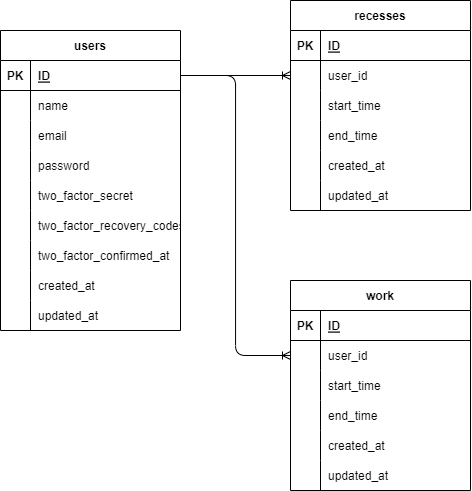

The diagram above was exported from draw.io. Its source (the exported page's mxGraphModel, read from the mxfile embedded in the PNG):
<mxGraphModel dx="807" dy="799" grid="1" gridSize="15" guides="1" tooltips="1" connect="1" arrows="1" fold="1" page="1" pageScale="1" pageWidth="1169" pageHeight="827" background="#ffffff" math="0" shadow="0">
  <root>
    <mxCell id="0" />
    <mxCell id="1" parent="0" />
    <mxCell id="2" value="users" style="shape=table;startSize=30;container=1;collapsible=1;childLayout=tableLayout;fixedRows=1;rowLines=0;fontStyle=1;align=center;resizeLast=1;strokeColor=#000000;" parent="1" vertex="1">
      <mxGeometry x="195" y="180" width="180" height="300" as="geometry" />
    </mxCell>
    <mxCell id="3" value="" style="shape=tableRow;horizontal=0;startSize=0;swimlaneHead=0;swimlaneBody=0;fillColor=none;collapsible=0;dropTarget=0;points=[[0,0.5],[1,0.5]];portConstraint=eastwest;top=0;left=0;right=0;bottom=1;strokeColor=#000000;fontColor=#000000;" parent="2" vertex="1">
      <mxGeometry y="30" width="180" height="30" as="geometry" />
    </mxCell>
    <mxCell id="4" value="PK" style="shape=partialRectangle;connectable=0;fillColor=none;top=0;left=0;bottom=0;right=0;fontStyle=1;overflow=hidden;strokeColor=#000000;fontColor=#000000;" parent="3" vertex="1">
      <mxGeometry width="30" height="30" as="geometry">
        <mxRectangle width="30" height="30" as="alternateBounds" />
      </mxGeometry>
    </mxCell>
    <mxCell id="5" value="ID" style="shape=partialRectangle;connectable=0;fillColor=none;top=0;left=0;bottom=0;right=0;align=left;spacingLeft=6;fontStyle=5;overflow=hidden;strokeColor=#000000;fontColor=#000000;" parent="3" vertex="1">
      <mxGeometry x="30" width="150" height="30" as="geometry">
        <mxRectangle width="150" height="30" as="alternateBounds" />
      </mxGeometry>
    </mxCell>
    <mxCell id="6" value="" style="shape=tableRow;horizontal=0;startSize=0;swimlaneHead=0;swimlaneBody=0;fillColor=none;collapsible=0;dropTarget=0;points=[[0,0.5],[1,0.5]];portConstraint=eastwest;top=0;left=0;right=0;bottom=0;strokeColor=#000000;fontColor=#000000;" parent="2" vertex="1">
      <mxGeometry y="60" width="180" height="30" as="geometry" />
    </mxCell>
    <mxCell id="7" value="" style="shape=partialRectangle;connectable=0;fillColor=none;top=0;left=0;bottom=0;right=0;editable=1;overflow=hidden;strokeColor=#000000;fontColor=#000000;" parent="6" vertex="1">
      <mxGeometry width="30" height="30" as="geometry">
        <mxRectangle width="30" height="30" as="alternateBounds" />
      </mxGeometry>
    </mxCell>
    <mxCell id="8" value="name " style="shape=partialRectangle;connectable=0;fillColor=none;top=0;left=0;bottom=0;right=0;align=left;spacingLeft=6;overflow=hidden;strokeColor=#000000;fontColor=#000000;" parent="6" vertex="1">
      <mxGeometry x="30" width="150" height="30" as="geometry">
        <mxRectangle width="150" height="30" as="alternateBounds" />
      </mxGeometry>
    </mxCell>
    <mxCell id="9" value="" style="shape=tableRow;horizontal=0;startSize=0;swimlaneHead=0;swimlaneBody=0;fillColor=none;collapsible=0;dropTarget=0;points=[[0,0.5],[1,0.5]];portConstraint=eastwest;top=0;left=0;right=0;bottom=0;strokeColor=#000000;fontColor=#000000;" parent="2" vertex="1">
      <mxGeometry y="90" width="180" height="30" as="geometry" />
    </mxCell>
    <mxCell id="10" value="" style="shape=partialRectangle;connectable=0;fillColor=none;top=0;left=0;bottom=0;right=0;editable=1;overflow=hidden;strokeColor=#000000;fontColor=#000000;" parent="9" vertex="1">
      <mxGeometry width="30" height="30" as="geometry">
        <mxRectangle width="30" height="30" as="alternateBounds" />
      </mxGeometry>
    </mxCell>
    <mxCell id="11" value="email" style="shape=partialRectangle;connectable=0;fillColor=none;top=0;left=0;bottom=0;right=0;align=left;spacingLeft=6;overflow=hidden;strokeColor=#000000;fontColor=#000000;" parent="9" vertex="1">
      <mxGeometry x="30" width="150" height="30" as="geometry">
        <mxRectangle width="150" height="30" as="alternateBounds" />
      </mxGeometry>
    </mxCell>
    <mxCell id="12" value="" style="shape=tableRow;horizontal=0;startSize=0;swimlaneHead=0;swimlaneBody=0;fillColor=none;collapsible=0;dropTarget=0;points=[[0,0.5],[1,0.5]];portConstraint=eastwest;top=0;left=0;right=0;bottom=0;strokeColor=#000000;fontColor=#000000;" parent="2" vertex="1">
      <mxGeometry y="120" width="180" height="30" as="geometry" />
    </mxCell>
    <mxCell id="13" value="" style="shape=partialRectangle;connectable=0;fillColor=none;top=0;left=0;bottom=0;right=0;editable=1;overflow=hidden;strokeColor=#000000;fontColor=#000000;" parent="12" vertex="1">
      <mxGeometry width="30" height="30" as="geometry">
        <mxRectangle width="30" height="30" as="alternateBounds" />
      </mxGeometry>
    </mxCell>
    <mxCell id="14" value="password" style="shape=partialRectangle;connectable=0;fillColor=none;top=0;left=0;bottom=0;right=0;align=left;spacingLeft=6;overflow=hidden;strokeColor=#000000;fontColor=#000000;" parent="12" vertex="1">
      <mxGeometry x="30" width="150" height="30" as="geometry">
        <mxRectangle width="150" height="30" as="alternateBounds" />
      </mxGeometry>
    </mxCell>
    <mxCell id="41" value="" style="shape=tableRow;horizontal=0;startSize=0;swimlaneHead=0;swimlaneBody=0;fillColor=none;collapsible=0;dropTarget=0;points=[[0,0.5],[1,0.5]];portConstraint=eastwest;top=0;left=0;right=0;bottom=0;strokeColor=#000000;fontColor=#000000;" parent="2" vertex="1">
      <mxGeometry y="150" width="180" height="30" as="geometry" />
    </mxCell>
    <mxCell id="42" value="" style="shape=partialRectangle;connectable=0;fillColor=none;top=0;left=0;bottom=0;right=0;editable=1;overflow=hidden;strokeColor=#000000;fontColor=#000000;" parent="41" vertex="1">
      <mxGeometry width="30" height="30" as="geometry">
        <mxRectangle width="30" height="30" as="alternateBounds" />
      </mxGeometry>
    </mxCell>
    <mxCell id="43" value="two_factor_secret" style="shape=partialRectangle;connectable=0;fillColor=none;top=0;left=0;bottom=0;right=0;align=left;spacingLeft=6;overflow=hidden;strokeColor=#000000;fontColor=#000000;" parent="41" vertex="1">
      <mxGeometry x="30" width="150" height="30" as="geometry">
        <mxRectangle width="150" height="30" as="alternateBounds" />
      </mxGeometry>
    </mxCell>
    <mxCell id="44" value="" style="shape=tableRow;horizontal=0;startSize=0;swimlaneHead=0;swimlaneBody=0;fillColor=none;collapsible=0;dropTarget=0;points=[[0,0.5],[1,0.5]];portConstraint=eastwest;top=0;left=0;right=0;bottom=0;strokeColor=#000000;fontColor=#000000;" parent="2" vertex="1">
      <mxGeometry y="180" width="180" height="30" as="geometry" />
    </mxCell>
    <mxCell id="45" value="" style="shape=partialRectangle;connectable=0;fillColor=none;top=0;left=0;bottom=0;right=0;editable=1;overflow=hidden;strokeColor=#000000;fontColor=#000000;" parent="44" vertex="1">
      <mxGeometry width="30" height="30" as="geometry">
        <mxRectangle width="30" height="30" as="alternateBounds" />
      </mxGeometry>
    </mxCell>
    <mxCell id="46" value="two_factor_recovery_codes" style="shape=partialRectangle;connectable=0;fillColor=none;top=0;left=0;bottom=0;right=0;align=left;spacingLeft=6;overflow=hidden;strokeColor=#000000;fontColor=#000000;" parent="44" vertex="1">
      <mxGeometry x="30" width="150" height="30" as="geometry">
        <mxRectangle width="150" height="30" as="alternateBounds" />
      </mxGeometry>
    </mxCell>
    <mxCell id="47" value="" style="shape=tableRow;horizontal=0;startSize=0;swimlaneHead=0;swimlaneBody=0;fillColor=none;collapsible=0;dropTarget=0;points=[[0,0.5],[1,0.5]];portConstraint=eastwest;top=0;left=0;right=0;bottom=0;strokeColor=#000000;fontColor=#000000;" parent="2" vertex="1">
      <mxGeometry y="210" width="180" height="30" as="geometry" />
    </mxCell>
    <mxCell id="48" value="" style="shape=partialRectangle;connectable=0;fillColor=none;top=0;left=0;bottom=0;right=0;editable=1;overflow=hidden;strokeColor=#000000;fontColor=#000000;" parent="47" vertex="1">
      <mxGeometry width="30" height="30" as="geometry">
        <mxRectangle width="30" height="30" as="alternateBounds" />
      </mxGeometry>
    </mxCell>
    <mxCell id="49" value="two_factor_confirmed_at" style="shape=partialRectangle;connectable=0;fillColor=none;top=0;left=0;bottom=0;right=0;align=left;spacingLeft=6;overflow=hidden;strokeColor=#000000;fontColor=#000000;" parent="47" vertex="1">
      <mxGeometry x="30" width="150" height="30" as="geometry">
        <mxRectangle width="150" height="30" as="alternateBounds" />
      </mxGeometry>
    </mxCell>
    <mxCell id="50" value="" style="shape=tableRow;horizontal=0;startSize=0;swimlaneHead=0;swimlaneBody=0;fillColor=none;collapsible=0;dropTarget=0;points=[[0,0.5],[1,0.5]];portConstraint=eastwest;top=0;left=0;right=0;bottom=0;strokeColor=#000000;fontColor=#000000;" parent="2" vertex="1">
      <mxGeometry y="240" width="180" height="30" as="geometry" />
    </mxCell>
    <mxCell id="51" value="" style="shape=partialRectangle;connectable=0;fillColor=none;top=0;left=0;bottom=0;right=0;editable=1;overflow=hidden;strokeColor=#000000;fontColor=#000000;" parent="50" vertex="1">
      <mxGeometry width="30" height="30" as="geometry">
        <mxRectangle width="30" height="30" as="alternateBounds" />
      </mxGeometry>
    </mxCell>
    <mxCell id="52" value="created_at" style="shape=partialRectangle;connectable=0;fillColor=none;top=0;left=0;bottom=0;right=0;align=left;spacingLeft=6;overflow=hidden;strokeColor=#000000;fontColor=#000000;" parent="50" vertex="1">
      <mxGeometry x="30" width="150" height="30" as="geometry">
        <mxRectangle width="150" height="30" as="alternateBounds" />
      </mxGeometry>
    </mxCell>
    <mxCell id="53" value="" style="shape=tableRow;horizontal=0;startSize=0;swimlaneHead=0;swimlaneBody=0;fillColor=none;collapsible=0;dropTarget=0;points=[[0,0.5],[1,0.5]];portConstraint=eastwest;top=0;left=0;right=0;bottom=0;strokeColor=#000000;fontColor=#000000;" parent="2" vertex="1">
      <mxGeometry y="270" width="180" height="30" as="geometry" />
    </mxCell>
    <mxCell id="54" value="" style="shape=partialRectangle;connectable=0;fillColor=none;top=0;left=0;bottom=0;right=0;editable=1;overflow=hidden;strokeColor=#000000;fontColor=#000000;" parent="53" vertex="1">
      <mxGeometry width="30" height="30" as="geometry">
        <mxRectangle width="30" height="30" as="alternateBounds" />
      </mxGeometry>
    </mxCell>
    <mxCell id="55" value="updated_at" style="shape=partialRectangle;connectable=0;fillColor=none;top=0;left=0;bottom=0;right=0;align=left;spacingLeft=6;overflow=hidden;strokeColor=#000000;fontColor=#000000;" parent="53" vertex="1">
      <mxGeometry x="30" width="150" height="30" as="geometry">
        <mxRectangle width="150" height="30" as="alternateBounds" />
      </mxGeometry>
    </mxCell>
    <mxCell id="28" value="recesses" style="shape=table;startSize=30;container=1;collapsible=1;childLayout=tableLayout;fixedRows=1;rowLines=0;fontStyle=1;align=center;resizeLast=1;strokeColor=#000000;" parent="1" vertex="1">
      <mxGeometry x="485" y="150" width="180" height="210" as="geometry" />
    </mxCell>
    <mxCell id="29" value="" style="shape=tableRow;horizontal=0;startSize=0;swimlaneHead=0;swimlaneBody=0;fillColor=none;collapsible=0;dropTarget=0;points=[[0,0.5],[1,0.5]];portConstraint=eastwest;top=0;left=0;right=0;bottom=1;strokeColor=#000000;fontColor=#000000;" parent="28" vertex="1">
      <mxGeometry y="30" width="180" height="30" as="geometry" />
    </mxCell>
    <mxCell id="30" value="PK" style="shape=partialRectangle;connectable=0;fillColor=none;top=0;left=0;bottom=0;right=0;fontStyle=1;overflow=hidden;strokeColor=#000000;fontColor=#000000;" parent="29" vertex="1">
      <mxGeometry width="30" height="30" as="geometry">
        <mxRectangle width="30" height="30" as="alternateBounds" />
      </mxGeometry>
    </mxCell>
    <mxCell id="31" value="ID" style="shape=partialRectangle;connectable=0;fillColor=none;top=0;left=0;bottom=0;right=0;align=left;spacingLeft=6;fontStyle=5;overflow=hidden;strokeColor=#000000;fontColor=#000000;" parent="29" vertex="1">
      <mxGeometry x="30" width="150" height="30" as="geometry">
        <mxRectangle width="150" height="30" as="alternateBounds" />
      </mxGeometry>
    </mxCell>
    <mxCell id="32" value="" style="shape=tableRow;horizontal=0;startSize=0;swimlaneHead=0;swimlaneBody=0;fillColor=none;collapsible=0;dropTarget=0;points=[[0,0.5],[1,0.5]];portConstraint=eastwest;top=0;left=0;right=0;bottom=0;strokeColor=#000000;fontColor=#000000;" parent="28" vertex="1">
      <mxGeometry y="60" width="180" height="30" as="geometry" />
    </mxCell>
    <mxCell id="33" value="" style="shape=partialRectangle;connectable=0;fillColor=none;top=0;left=0;bottom=0;right=0;editable=1;overflow=hidden;strokeColor=#000000;fontColor=#000000;" parent="32" vertex="1">
      <mxGeometry width="30" height="30" as="geometry">
        <mxRectangle width="30" height="30" as="alternateBounds" />
      </mxGeometry>
    </mxCell>
    <mxCell id="34" value="user_id" style="shape=partialRectangle;connectable=0;fillColor=none;top=0;left=0;bottom=0;right=0;align=left;spacingLeft=6;overflow=hidden;strokeColor=#000000;fontColor=#000000;" parent="32" vertex="1">
      <mxGeometry x="30" width="150" height="30" as="geometry">
        <mxRectangle width="150" height="30" as="alternateBounds" />
      </mxGeometry>
    </mxCell>
    <mxCell id="35" value="" style="shape=tableRow;horizontal=0;startSize=0;swimlaneHead=0;swimlaneBody=0;fillColor=none;collapsible=0;dropTarget=0;points=[[0,0.5],[1,0.5]];portConstraint=eastwest;top=0;left=0;right=0;bottom=0;strokeColor=#000000;fontColor=#000000;" parent="28" vertex="1">
      <mxGeometry y="90" width="180" height="30" as="geometry" />
    </mxCell>
    <mxCell id="36" value="" style="shape=partialRectangle;connectable=0;fillColor=none;top=0;left=0;bottom=0;right=0;editable=1;overflow=hidden;strokeColor=#000000;fontColor=#000000;" parent="35" vertex="1">
      <mxGeometry width="30" height="30" as="geometry">
        <mxRectangle width="30" height="30" as="alternateBounds" />
      </mxGeometry>
    </mxCell>
    <mxCell id="37" value="start_time" style="shape=partialRectangle;connectable=0;fillColor=none;top=0;left=0;bottom=0;right=0;align=left;spacingLeft=6;overflow=hidden;strokeColor=#000000;fontColor=#000000;" parent="35" vertex="1">
      <mxGeometry x="30" width="150" height="30" as="geometry">
        <mxRectangle width="150" height="30" as="alternateBounds" />
      </mxGeometry>
    </mxCell>
    <mxCell id="38" value="" style="shape=tableRow;horizontal=0;startSize=0;swimlaneHead=0;swimlaneBody=0;fillColor=none;collapsible=0;dropTarget=0;points=[[0,0.5],[1,0.5]];portConstraint=eastwest;top=0;left=0;right=0;bottom=0;strokeColor=#000000;fontColor=#000000;" parent="28" vertex="1">
      <mxGeometry y="120" width="180" height="30" as="geometry" />
    </mxCell>
    <mxCell id="39" value="" style="shape=partialRectangle;connectable=0;fillColor=none;top=0;left=0;bottom=0;right=0;editable=1;overflow=hidden;strokeColor=#000000;fontColor=#000000;" parent="38" vertex="1">
      <mxGeometry width="30" height="30" as="geometry">
        <mxRectangle width="30" height="30" as="alternateBounds" />
      </mxGeometry>
    </mxCell>
    <mxCell id="40" value="end_time" style="shape=partialRectangle;connectable=0;fillColor=none;top=0;left=0;bottom=0;right=0;align=left;spacingLeft=6;overflow=hidden;strokeColor=#000000;fontColor=#000000;" parent="38" vertex="1">
      <mxGeometry x="30" width="150" height="30" as="geometry">
        <mxRectangle width="150" height="30" as="alternateBounds" />
      </mxGeometry>
    </mxCell>
    <mxCell id="56" value="" style="shape=tableRow;horizontal=0;startSize=0;swimlaneHead=0;swimlaneBody=0;fillColor=none;collapsible=0;dropTarget=0;points=[[0,0.5],[1,0.5]];portConstraint=eastwest;top=0;left=0;right=0;bottom=0;strokeColor=#000000;fontColor=#000000;" parent="28" vertex="1">
      <mxGeometry y="150" width="180" height="30" as="geometry" />
    </mxCell>
    <mxCell id="57" value="" style="shape=partialRectangle;connectable=0;fillColor=none;top=0;left=0;bottom=0;right=0;editable=1;overflow=hidden;strokeColor=#000000;fontColor=#000000;" parent="56" vertex="1">
      <mxGeometry width="30" height="30" as="geometry">
        <mxRectangle width="30" height="30" as="alternateBounds" />
      </mxGeometry>
    </mxCell>
    <mxCell id="58" value="created_at" style="shape=partialRectangle;connectable=0;fillColor=none;top=0;left=0;bottom=0;right=0;align=left;spacingLeft=6;overflow=hidden;strokeColor=#000000;fontColor=#000000;" parent="56" vertex="1">
      <mxGeometry x="30" width="150" height="30" as="geometry">
        <mxRectangle width="150" height="30" as="alternateBounds" />
      </mxGeometry>
    </mxCell>
    <mxCell id="59" value="" style="shape=tableRow;horizontal=0;startSize=0;swimlaneHead=0;swimlaneBody=0;fillColor=none;collapsible=0;dropTarget=0;points=[[0,0.5],[1,0.5]];portConstraint=eastwest;top=0;left=0;right=0;bottom=0;strokeColor=#000000;fontColor=#000000;" parent="28" vertex="1">
      <mxGeometry y="180" width="180" height="30" as="geometry" />
    </mxCell>
    <mxCell id="60" value="" style="shape=partialRectangle;connectable=0;fillColor=none;top=0;left=0;bottom=0;right=0;editable=1;overflow=hidden;strokeColor=#000000;fontColor=#000000;" parent="59" vertex="1">
      <mxGeometry width="30" height="30" as="geometry">
        <mxRectangle width="30" height="30" as="alternateBounds" />
      </mxGeometry>
    </mxCell>
    <mxCell id="61" value="updated_at" style="shape=partialRectangle;connectable=0;fillColor=none;top=0;left=0;bottom=0;right=0;align=left;spacingLeft=6;overflow=hidden;strokeColor=#000000;fontColor=#000000;" parent="59" vertex="1">
      <mxGeometry x="30" width="150" height="30" as="geometry">
        <mxRectangle width="150" height="30" as="alternateBounds" />
      </mxGeometry>
    </mxCell>
    <mxCell id="62" value="work" style="shape=table;startSize=30;container=1;collapsible=1;childLayout=tableLayout;fixedRows=1;rowLines=0;fontStyle=1;align=center;resizeLast=1;strokeColor=#000000;" parent="1" vertex="1">
      <mxGeometry x="485" y="430" width="180" height="210" as="geometry" />
    </mxCell>
    <mxCell id="63" value="" style="shape=tableRow;horizontal=0;startSize=0;swimlaneHead=0;swimlaneBody=0;fillColor=none;collapsible=0;dropTarget=0;points=[[0,0.5],[1,0.5]];portConstraint=eastwest;top=0;left=0;right=0;bottom=1;strokeColor=#000000;fontColor=#000000;" parent="62" vertex="1">
      <mxGeometry y="30" width="180" height="30" as="geometry" />
    </mxCell>
    <mxCell id="64" value="PK" style="shape=partialRectangle;connectable=0;fillColor=none;top=0;left=0;bottom=0;right=0;fontStyle=1;overflow=hidden;strokeColor=#000000;fontColor=#000000;" parent="63" vertex="1">
      <mxGeometry width="30" height="30" as="geometry">
        <mxRectangle width="30" height="30" as="alternateBounds" />
      </mxGeometry>
    </mxCell>
    <mxCell id="65" value="ID" style="shape=partialRectangle;connectable=0;fillColor=none;top=0;left=0;bottom=0;right=0;align=left;spacingLeft=6;fontStyle=5;overflow=hidden;strokeColor=#000000;fontColor=#000000;" parent="63" vertex="1">
      <mxGeometry x="30" width="150" height="30" as="geometry">
        <mxRectangle width="150" height="30" as="alternateBounds" />
      </mxGeometry>
    </mxCell>
    <mxCell id="66" value="" style="shape=tableRow;horizontal=0;startSize=0;swimlaneHead=0;swimlaneBody=0;fillColor=none;collapsible=0;dropTarget=0;points=[[0,0.5],[1,0.5]];portConstraint=eastwest;top=0;left=0;right=0;bottom=0;strokeColor=#000000;fontColor=#000000;" parent="62" vertex="1">
      <mxGeometry y="60" width="180" height="30" as="geometry" />
    </mxCell>
    <mxCell id="67" value="" style="shape=partialRectangle;connectable=0;fillColor=none;top=0;left=0;bottom=0;right=0;editable=1;overflow=hidden;strokeColor=#000000;fontColor=#000000;" parent="66" vertex="1">
      <mxGeometry width="30" height="30" as="geometry">
        <mxRectangle width="30" height="30" as="alternateBounds" />
      </mxGeometry>
    </mxCell>
    <mxCell id="68" value="user_id" style="shape=partialRectangle;connectable=0;fillColor=none;top=0;left=0;bottom=0;right=0;align=left;spacingLeft=6;overflow=hidden;strokeColor=#000000;fontColor=#000000;" parent="66" vertex="1">
      <mxGeometry x="30" width="150" height="30" as="geometry">
        <mxRectangle width="150" height="30" as="alternateBounds" />
      </mxGeometry>
    </mxCell>
    <mxCell id="69" value="" style="shape=tableRow;horizontal=0;startSize=0;swimlaneHead=0;swimlaneBody=0;fillColor=none;collapsible=0;dropTarget=0;points=[[0,0.5],[1,0.5]];portConstraint=eastwest;top=0;left=0;right=0;bottom=0;strokeColor=#000000;fontColor=#000000;" parent="62" vertex="1">
      <mxGeometry y="90" width="180" height="30" as="geometry" />
    </mxCell>
    <mxCell id="70" value="" style="shape=partialRectangle;connectable=0;fillColor=none;top=0;left=0;bottom=0;right=0;editable=1;overflow=hidden;strokeColor=#000000;fontColor=#000000;" parent="69" vertex="1">
      <mxGeometry width="30" height="30" as="geometry">
        <mxRectangle width="30" height="30" as="alternateBounds" />
      </mxGeometry>
    </mxCell>
    <mxCell id="71" value="start_time" style="shape=partialRectangle;connectable=0;fillColor=none;top=0;left=0;bottom=0;right=0;align=left;spacingLeft=6;overflow=hidden;strokeColor=#000000;fontColor=#000000;" parent="69" vertex="1">
      <mxGeometry x="30" width="150" height="30" as="geometry">
        <mxRectangle width="150" height="30" as="alternateBounds" />
      </mxGeometry>
    </mxCell>
    <mxCell id="72" value="" style="shape=tableRow;horizontal=0;startSize=0;swimlaneHead=0;swimlaneBody=0;fillColor=none;collapsible=0;dropTarget=0;points=[[0,0.5],[1,0.5]];portConstraint=eastwest;top=0;left=0;right=0;bottom=0;strokeColor=#000000;fontColor=#000000;" parent="62" vertex="1">
      <mxGeometry y="120" width="180" height="30" as="geometry" />
    </mxCell>
    <mxCell id="73" value="" style="shape=partialRectangle;connectable=0;fillColor=none;top=0;left=0;bottom=0;right=0;editable=1;overflow=hidden;strokeColor=#000000;fontColor=#000000;" parent="72" vertex="1">
      <mxGeometry width="30" height="30" as="geometry">
        <mxRectangle width="30" height="30" as="alternateBounds" />
      </mxGeometry>
    </mxCell>
    <mxCell id="74" value="end_time" style="shape=partialRectangle;connectable=0;fillColor=none;top=0;left=0;bottom=0;right=0;align=left;spacingLeft=6;overflow=hidden;strokeColor=#000000;fontColor=#000000;" parent="72" vertex="1">
      <mxGeometry x="30" width="150" height="30" as="geometry">
        <mxRectangle width="150" height="30" as="alternateBounds" />
      </mxGeometry>
    </mxCell>
    <mxCell id="75" value="" style="shape=tableRow;horizontal=0;startSize=0;swimlaneHead=0;swimlaneBody=0;fillColor=none;collapsible=0;dropTarget=0;points=[[0,0.5],[1,0.5]];portConstraint=eastwest;top=0;left=0;right=0;bottom=0;strokeColor=#000000;fontColor=#000000;" parent="62" vertex="1">
      <mxGeometry y="150" width="180" height="30" as="geometry" />
    </mxCell>
    <mxCell id="76" value="" style="shape=partialRectangle;connectable=0;fillColor=none;top=0;left=0;bottom=0;right=0;editable=1;overflow=hidden;strokeColor=#000000;fontColor=#000000;" parent="75" vertex="1">
      <mxGeometry width="30" height="30" as="geometry">
        <mxRectangle width="30" height="30" as="alternateBounds" />
      </mxGeometry>
    </mxCell>
    <mxCell id="77" value="created_at" style="shape=partialRectangle;connectable=0;fillColor=none;top=0;left=0;bottom=0;right=0;align=left;spacingLeft=6;overflow=hidden;strokeColor=#000000;fontColor=#000000;" parent="75" vertex="1">
      <mxGeometry x="30" width="150" height="30" as="geometry">
        <mxRectangle width="150" height="30" as="alternateBounds" />
      </mxGeometry>
    </mxCell>
    <mxCell id="78" value="" style="shape=tableRow;horizontal=0;startSize=0;swimlaneHead=0;swimlaneBody=0;fillColor=none;collapsible=0;dropTarget=0;points=[[0,0.5],[1,0.5]];portConstraint=eastwest;top=0;left=0;right=0;bottom=0;strokeColor=#000000;fontColor=#000000;" parent="62" vertex="1">
      <mxGeometry y="180" width="180" height="30" as="geometry" />
    </mxCell>
    <mxCell id="79" value="" style="shape=partialRectangle;connectable=0;fillColor=none;top=0;left=0;bottom=0;right=0;editable=1;overflow=hidden;strokeColor=#000000;fontColor=#000000;" parent="78" vertex="1">
      <mxGeometry width="30" height="30" as="geometry">
        <mxRectangle width="30" height="30" as="alternateBounds" />
      </mxGeometry>
    </mxCell>
    <mxCell id="80" value="updated_at" style="shape=partialRectangle;connectable=0;fillColor=none;top=0;left=0;bottom=0;right=0;align=left;spacingLeft=6;overflow=hidden;strokeColor=#000000;fontColor=#000000;" parent="78" vertex="1">
      <mxGeometry x="30" width="150" height="30" as="geometry">
        <mxRectangle width="150" height="30" as="alternateBounds" />
      </mxGeometry>
    </mxCell>
    <mxCell id="82" value="" style="fontSize=12;html=1;endArrow=ERoneToMany;exitX=1;exitY=0.5;exitDx=0;exitDy=0;entryX=0;entryY=0.5;entryDx=0;entryDy=0;strokeColor=#000000;" parent="1" source="3" target="32" edge="1">
      <mxGeometry width="100" height="100" relative="1" as="geometry">
        <mxPoint x="335" y="410" as="sourcePoint" />
        <mxPoint x="435" y="310" as="targetPoint" />
      </mxGeometry>
    </mxCell>
    <mxCell id="83" value="" style="edgeStyle=orthogonalEdgeStyle;fontSize=12;html=1;endArrow=ERoneToMany;exitX=1;exitY=0.5;exitDx=0;exitDy=0;strokeColor=#000000;" parent="1" source="3" target="66" edge="1">
      <mxGeometry width="100" height="100" relative="1" as="geometry">
        <mxPoint x="385" y="235" as="sourcePoint" />
        <mxPoint x="505" y="265" as="targetPoint" />
      </mxGeometry>
    </mxCell>
  </root>
</mxGraphModel>